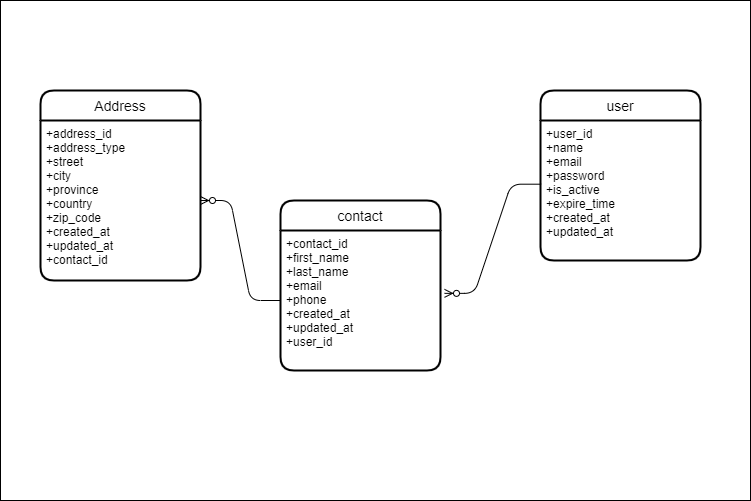

The diagram above was exported from draw.io. Its source (the exported page's mxGraphModel, read from the mxfile embedded in the PNG):
<mxGraphModel dx="833" dy="652" grid="0" gridSize="10" guides="1" tooltips="1" connect="1" arrows="1" fold="1" page="1" pageScale="1" pageWidth="850" pageHeight="1100" math="0" shadow="0">
  <root>
    <mxCell id="0" />
    <mxCell id="1" parent="0" />
    <mxCell id="10" value="" style="rounded=0;whiteSpace=wrap;html=1;" parent="1" vertex="1">
      <mxGeometry x="50" y="80" width="750" height="500" as="geometry" />
    </mxCell>
    <mxCell id="2" value="Address" style="swimlane;childLayout=stackLayout;horizontal=1;startSize=30;horizontalStack=0;rounded=1;fontSize=14;fontStyle=0;strokeWidth=2;resizeParent=0;resizeLast=1;shadow=0;dashed=0;align=center;" parent="1" vertex="1">
      <mxGeometry x="90" y="170" width="160" height="190" as="geometry" />
    </mxCell>
    <mxCell id="3" value="+address_id&#10;+address_type&#10;+street&#10;+city&#10;+province&#10;+country&#10;+zip_code&#10;+created_at&#10;+updated_at&#10;+contact_id" style="align=left;strokeColor=none;fillColor=none;spacingLeft=4;fontSize=12;verticalAlign=top;resizable=0;rotatable=0;part=1;" parent="2" vertex="1">
      <mxGeometry y="30" width="160" height="160" as="geometry" />
    </mxCell>
    <mxCell id="4" value="contact" style="swimlane;childLayout=stackLayout;horizontal=1;startSize=30;horizontalStack=0;rounded=1;fontSize=14;fontStyle=0;strokeWidth=2;resizeParent=0;resizeLast=1;shadow=0;dashed=0;align=center;" parent="1" vertex="1">
      <mxGeometry x="330" y="280" width="160" height="170" as="geometry" />
    </mxCell>
    <mxCell id="5" value="+contact_id&#10;+first_name&#10;+last_name&#10;+email&#10;+phone&#10;+created_at&#10;+updated_at&#10;+user_id" style="align=left;strokeColor=none;fillColor=none;spacingLeft=4;fontSize=12;verticalAlign=top;resizable=0;rotatable=0;part=1;" parent="4" vertex="1">
      <mxGeometry y="30" width="160" height="140" as="geometry" />
    </mxCell>
    <mxCell id="6" value="user" style="swimlane;childLayout=stackLayout;horizontal=1;startSize=30;horizontalStack=0;rounded=1;fontSize=14;fontStyle=0;strokeWidth=2;resizeParent=0;resizeLast=1;shadow=0;dashed=0;align=center;" parent="1" vertex="1">
      <mxGeometry x="590" y="170" width="160" height="170" as="geometry" />
    </mxCell>
    <mxCell id="7" value="+user_id&#10;+name&#10;+email&#10;+password&#10;+is_active&#10;+expire_time&#10;+created_at&#10;+updated_at" style="align=left;strokeColor=none;fillColor=none;spacingLeft=4;fontSize=12;verticalAlign=top;resizable=0;rotatable=0;part=1;" parent="6" vertex="1">
      <mxGeometry y="30" width="160" height="140" as="geometry" />
    </mxCell>
    <mxCell id="8" value="" style="edgeStyle=entityRelationEdgeStyle;fontSize=12;html=1;endArrow=ERzeroToMany;endFill=1;entryX=1;entryY=0.5;entryDx=0;entryDy=0;exitX=0;exitY=0.5;exitDx=0;exitDy=0;" parent="1" source="5" target="3" edge="1">
      <mxGeometry width="100" height="100" relative="1" as="geometry">
        <mxPoint x="370" y="390" as="sourcePoint" />
        <mxPoint x="470" y="290" as="targetPoint" />
      </mxGeometry>
    </mxCell>
    <mxCell id="9" value="" style="edgeStyle=entityRelationEdgeStyle;fontSize=12;html=1;endArrow=ERzeroToMany;endFill=1;entryX=1.025;entryY=0.449;entryDx=0;entryDy=0;entryPerimeter=0;exitX=0.004;exitY=0.455;exitDx=0;exitDy=0;exitPerimeter=0;" parent="1" source="7" target="5" edge="1">
      <mxGeometry width="100" height="100" relative="1" as="geometry">
        <mxPoint x="370" y="390" as="sourcePoint" />
        <mxPoint x="470" y="290" as="targetPoint" />
      </mxGeometry>
    </mxCell>
  </root>
</mxGraphModel>